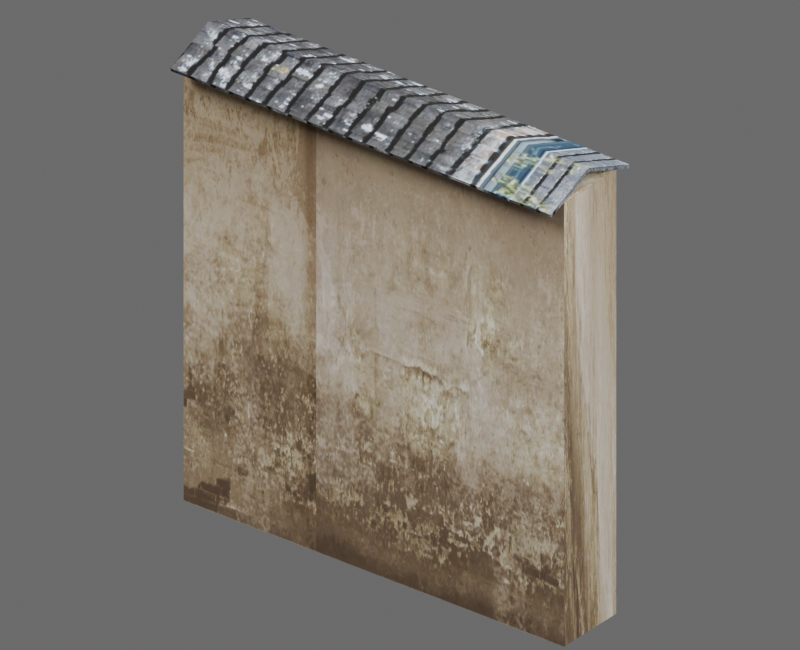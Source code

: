 # Source: hd_handai_weiqiang_05_02.blend  (saved by Blender 4.2.68; exported with 4.5.12 LTS)
import bpy
from mathutils import Matrix  # noqa: F401  (used for matrix-valued properties, if any)

bpy.ops.wm.read_factory_settings(use_empty=True)
scene = bpy.context.scene
scene.name = 'hd_handai_weiqiang_05_02'

# ---- images (referenced by path relative to the original .blend; pixels are not part of the script)
import os
ASSET_DIR = os.environ.get("B2B_ASSET_DIR", "")  # directory of the original .blend (textures are referenced by path, not embedded)
HERE = os.path.dirname(os.path.abspath(__file__))  # packed textures are extracted next to this script under _unpacked/

def load_image(name, relpath, width, height, colorspace="sRGB"):
    """Load a texture the original file referenced (path relative to the .blend, or extracted next to this script)."""
    p = next((c for c in (os.path.join(HERE, relpath), os.path.join(ASSET_DIR, relpath)) if relpath and os.path.exists(c)), "")
    if p:
        img = bpy.data.images.load(p, check_existing=True)
        img.name = name
    else:  # same state as the original file: an image datablock whose file is absent (Cycles renders it pink)
        img = bpy.data.images.new(name, width, height)
        img.source = "FILE"
        img.filepath = "//" + (relpath or name)
    img.colorspace_settings.name = colorspace
    return img
img_3d66model_9280216_files_51_jpg = load_image('3d66Model-9280216-files-51.jpg', '_unpacked/3d66Model-9280216-files-51.b3a56d21.jpg', 1600, 1132, 'sRGB')
img_hd_handai_weiqiang_05_02_diffuse = load_image('hd_handai_weiqiang_05_02_diffuse', '_unpacked/hd_handai_weiqiang_05_02_diffuse.a3b2c6d3.png', 1024, 1024, 'sRGB')
img_3d66model_9280216_files_45_jpg = load_image('3d66Model-9280216-files-45.jpg', '_unpacked/3d66Model-9280216-files-45.4a072089.jpg', 3543, 1504, 'sRGB')
img_hd_handai_weiqiang_05_02_diffuse_dds_001 = load_image('hd_handai_weiqiang_05_02_diffuse.dds.001', '_unpacked/hd_handai_weiqiang_05_02_diffuse.66474f0e.png', 1024, 1024, 'sRGB')
img_hd_handai_weiqiang_05_02_normal_dds_001 = load_image('hd_handai_weiqiang_05_02_normal.dds.001', '_unpacked/hd_handai_weiqiang_05_02_normal.25448d01.png', 1024, 1024, 'Non-Color')
img_hd_handai_weiqiang_05_02_properties_dds_001 = load_image('hd_handai_weiqiang_05_02_properties.dds.001', '_unpacked/hd_handai_weiqiang_05_02_properties.000398d9.png', 1024, 1024, 'Non-Color')

# ---- materials (node trees are filled in below, after node groups)
mat_mat3d66_9280216_48_56410_3d66model_9280216_files_51_010 = bpy.data.materials.new('Mat3d66-9280216-48-56410_3d66Model-9280216-files-51.010')
mat_mat3d66_9280216_48_56410_3d66model_9280216_files_51_010.diffuse_color = (0.5882, 0.5882, 0.5882, 1.0)
mat_mat3d66_9280216_48_56410_3d66model_9280216_files_51_010.specular_color = (0.9, 0.9, 0.9)
mat_mat3d66_9280216_48_56410_3d66model_9280216_files_51_010.roughness = 0.9
mat_mat3d66_9280216_37_93246_3d66model_9280216_files_45_012 = bpy.data.materials.new('Mat3d66-9280216-37-93246_3d66Model-9280216-files-45.012')
mat_mat3d66_9280216_37_93246_3d66model_9280216_files_45_012.diffuse_color = (0.5882, 0.5882, 0.5882, 1.0)
mat_mat3d66_9280216_37_93246_3d66model_9280216_files_45_012.specular_color = (0.9, 0.9, 0.9)
mat_mat3d66_9280216_37_93246_3d66model_9280216_files_45_012.roughness = 0.9
mat_hd_handai_weiqiang_05_02_material = bpy.data.materials.new('hd_handai_weiqiang_05_02_material')

# ---- material node trees
mat_mat3d66_9280216_48_56410_3d66model_9280216_files_51_010.use_nodes = True; mat_mat3d66_9280216_48_56410_3d66model_9280216_files_51_010.node_tree.nodes.clear()
_N = mat_mat3d66_9280216_48_56410_3d66model_9280216_files_51_010.node_tree.nodes; _L = mat_mat3d66_9280216_48_56410_3d66model_9280216_files_51_010.node_tree.links
n0 = _N.new('ShaderNodeBsdfPrincipled'); n0.name = 'Principled BSDF'; n0.location = (10, 300)
n0.inputs[2].default_value = 0.9
n0.inputs[14].default_value = (0.9, 0.9, 0.9, 1.0)
n0.inputs[27].default_value = (0.0, 0.0, 0.0, 1.0)
n1 = _N.new('ShaderNodeOutputMaterial'); n1.name = 'Material Output'; n1.location = (300, 300)
n2 = _N.new('ShaderNodeTexImage'); n2.name = 'Image Texture'; n2.location = (-300, 600)
n2.image = img_3d66model_9280216_files_51_jpg
n3 = _N.new('ShaderNodeUVMap'); n3.name = 'UV 贴图'; n3.location = (0, 0)
n3.uv_map = 'SourceUV'
n4 = _N.new('ShaderNodeTexImage'); n4.name = 'BakeTarget'; n4.location = (0, 0)
n4.image = img_hd_handai_weiqiang_05_02_diffuse
_L.new(n0.outputs[0], n1.inputs[0])
_L.new(n2.outputs[0], n0.inputs[0])
_L.new(n3.outputs[0], n2.inputs[0])
n1.is_active_output = True
mat_mat3d66_9280216_37_93246_3d66model_9280216_files_45_012.use_nodes = True; mat_mat3d66_9280216_37_93246_3d66model_9280216_files_45_012.node_tree.nodes.clear()
_N = mat_mat3d66_9280216_37_93246_3d66model_9280216_files_45_012.node_tree.nodes; _L = mat_mat3d66_9280216_37_93246_3d66model_9280216_files_45_012.node_tree.links
n0 = _N.new('ShaderNodeBsdfPrincipled'); n0.name = 'Principled BSDF'; n0.location = (10, 300)
n0.inputs[2].default_value = 0.9
n0.inputs[14].default_value = (0.9, 0.9, 0.9, 1.0)
n0.inputs[27].default_value = (0.0, 0.0, 0.0, 1.0)
n1 = _N.new('ShaderNodeOutputMaterial'); n1.name = 'Material Output'; n1.location = (300, 300)
n2 = _N.new('ShaderNodeTexImage'); n2.name = 'Image Texture'; n2.location = (-300, 600)
n2.image = img_3d66model_9280216_files_45_jpg
n3 = _N.new('ShaderNodeUVMap'); n3.name = 'UV 贴图'; n3.location = (0, 0)
n3.uv_map = 'SourceUV'
n4 = _N.new('ShaderNodeTexImage'); n4.name = 'BakeTarget'; n4.location = (0, 0)
n4.image = img_hd_handai_weiqiang_05_02_diffuse
_L.new(n0.outputs[0], n1.inputs[0])
_L.new(n2.outputs[0], n0.inputs[0])
_L.new(n3.outputs[0], n2.inputs[0])
n1.is_active_output = True
mat_hd_handai_weiqiang_05_02_material.use_nodes = True; mat_hd_handai_weiqiang_05_02_material.node_tree.nodes.clear()
_N = mat_hd_handai_weiqiang_05_02_material.node_tree.nodes; _L = mat_hd_handai_weiqiang_05_02_material.node_tree.links
n0 = _N.new('ShaderNodeBsdfPrincipled'); n0.name = '原理化 BSDF'; n0.location = (10, 300)
n1 = _N.new('ShaderNodeOutputMaterial'); n1.name = '材质输出'; n1.location = (300, 300)
n2 = _N.new('ShaderNodeTexImage'); n2.name = 'diffuse'; n2.location = (0, 0)
n2.image = img_hd_handai_weiqiang_05_02_diffuse_dds_001
n3 = _N.new('ShaderNodeTexImage'); n3.name = 'normal'; n3.location = (0, 0)
n3.image = img_hd_handai_weiqiang_05_02_normal_dds_001
n4 = _N.new('ShaderNodeTexImage'); n4.name = 'properties'; n4.location = (0, 0)
n4.image = img_hd_handai_weiqiang_05_02_properties_dds_001
n5 = _N.new('ShaderNodeSeparateColor'); n5.name = '分离颜色'; n5.location = (0, 0)
n6 = _N.new('ShaderNodeMath'); n6.name = '运算'; n6.location = (0, 0)
n6.operation = 'MULTIPLY'
n6.inputs[1].default_value = 2.0
n7 = _N.new('ShaderNodeMath'); n7.name = '运算.001'; n7.location = (0, 0)
n7.operation = 'SUBTRACT'
n7.inputs[1].default_value = 1.0
n8 = _N.new('ShaderNodeMath'); n8.name = '运算.002'; n8.location = (0, 0)
n8.operation = 'MULTIPLY'
n8.inputs[1].default_value = 2.0
n9 = _N.new('ShaderNodeMath'); n9.name = '运算.003'; n9.location = (0, 0)
n9.operation = 'SUBTRACT'
n9.inputs[1].default_value = 1.0
n10 = _N.new('ShaderNodeMath'); n10.name = '运算.004'; n10.location = (0, 0)
n10.operation = 'MULTIPLY'
n11 = _N.new('ShaderNodeMath'); n11.name = '运算.005'; n11.location = (0, 0)
n11.operation = 'MULTIPLY'
n12 = _N.new('ShaderNodeMath'); n12.name = '运算.006'; n12.location = (0, 0)
n13 = _N.new('ShaderNodeMath'); n13.name = '运算.007'; n13.location = (0, 0)
n13.operation = 'SUBTRACT'
n13.inputs[0].default_value = 1.0
n14 = _N.new('ShaderNodeMath'); n14.name = '运算.008'; n14.location = (0, 0)
n14.operation = 'MAXIMUM'
n14.inputs[1].default_value = 0.0
n15 = _N.new('ShaderNodeMath'); n15.name = '运算.009'; n15.location = (0, 0)
n15.operation = 'SQRT'
n16 = _N.new('ShaderNodeCombineColor'); n16.name = '合并颜色'; n16.location = (0, 0)
n17 = _N.new('ShaderNodeMath'); n17.name = '运算.010'; n17.location = (0, 0)
n17.operation = 'MULTIPLY'
n18 = _N.new('ShaderNodeMath'); n18.name = '运算.011'; n18.location = (0, 0)
n19 = _N.new('ShaderNodeNormalMap'); n19.name = '法线贴图'; n19.location = (0, 0)
n19.uv_map = 'AtlasUV'
n20 = _N.new('ShaderNodeSeparateColor'); n20.name = '分离颜色.001'; n20.location = (0, 0)
_L.new(n0.outputs[0], n1.inputs[0])
_L.new(n2.outputs[0], n0.inputs[0])
_L.new(n4.outputs[1], n0.inputs[2])
_L.new(n3.outputs[0], n5.inputs[0])
_L.new(n3.outputs[1], n6.inputs[0])
_L.new(n6.outputs[0], n7.inputs[0])
_L.new(n5.outputs[1], n8.inputs[0])
_L.new(n8.outputs[0], n9.inputs[0])
_L.new(n7.outputs[0], n10.inputs[0])
_L.new(n7.outputs[0], n10.inputs[1])
_L.new(n9.outputs[0], n11.inputs[0])
_L.new(n9.outputs[0], n11.inputs[1])
_L.new(n10.outputs[0], n12.inputs[0])
_L.new(n11.outputs[0], n12.inputs[1])
_L.new(n12.outputs[0], n13.inputs[1])
_L.new(n13.outputs[0], n14.inputs[0])
_L.new(n14.outputs[0], n15.inputs[0])
_L.new(n3.outputs[1], n16.inputs[0])
_L.new(n5.outputs[1], n16.inputs[1])
_L.new(n15.outputs[0], n17.inputs[0])
_L.new(n17.outputs[0], n18.inputs[0])
_L.new(n18.outputs[0], n16.inputs[2])
_L.new(n16.outputs[0], n19.inputs[1])
_L.new(n19.outputs[0], n0.inputs[5])
_L.new(n4.outputs[0], n20.inputs[0])
_L.new(n20.outputs[1], n0.inputs[1])
_L.new(n20.outputs[2], n0.inputs[13])
n1.is_active_output = True

# ---- world
world_hd_handai_weiqiang_05_02_world = bpy.data.worlds.new('hd_handai_weiqiang_05_02_world'); scene.world = world_hd_handai_weiqiang_05_02_world
world_hd_handai_weiqiang_05_02_world.use_nodes = True; world_hd_handai_weiqiang_05_02_world.node_tree.nodes.clear()
_N = world_hd_handai_weiqiang_05_02_world.node_tree.nodes; _L = world_hd_handai_weiqiang_05_02_world.node_tree.links
n0 = _N.new('ShaderNodeBackground'); n0.name = '背景'; n0.location = (10, 300)
n0.inputs[0].default_value = (0.25, 0.25, 0.25, 1.0)
n0.inputs[1].default_value = 0.6
n1 = _N.new('ShaderNodeOutputWorld'); n1.name = '世界输出'; n1.location = (300, 300)
_L.new(n0.outputs[0], n1.inputs[0])
n1.is_active_output = True
world_hd_handai_weiqiang_05_02_world.color = (0.18, 0.18, 0.18)

# ---- cameras
cam_030 = bpy.data.cameras.new('摄像机.030')
cam_030.type = 'ORTHO'
cam_030.clip_end = 100.0
cam_030.ortho_scale = 0.6641

# ---- lights
light_001 = bpy.data.lights.new('主光.001', 'AREA')
light_001.energy = 127.4
light_001.shape = 'DISK'
light_001.size = 1.328
light_001_1 = bpy.data.lights.new('补光.001', 'AREA')
light_001_1.energy = 49.0
light_001_1.shape = 'DISK'
light_001_1.size = 1.328
light_001_2 = bpy.data.lights.new('背光.001', 'AREA')
light_001_2.energy = 98.0
light_001_2.shape = 'DISK'
light_001_2.size = 1.328

# ---- meshes
me_hd_handai_weiqiang_05_02source_001 = bpy.data.meshes.new('hd_handai_weiqiang_05_02Source.001')
me_hd_handai_weiqiang_05_02source_001.from_pydata([(0.2, -0.05341, 0.421), (0.2, -0.05202, 0.4177), (0.2, -0.00174, 0.4388), (0.2, 0.05211, 0.4177), (0.2, 0.05342, 0.4211), (0.2, -0.001784, 0.4427), (-0.2, -0.05342, 0.4211), (-0.2, -0.05202, 0.4177), (-0.2, -0.00174, 0.4388), (-0.2, 0.05211, 0.4177), (-0.2, 0.05342, 0.4211), (-0.2, -0.001784, 0.4427), (0.2, -0.03537, 4.768e-08), (-0.2, -0.03537, 4.768e-08), (-0.2, -0.03537, 0.4243), (-0.2, 0.03535, 0.4243), (0.2, -0.03537, 0.4243), (0.2, 0.03535, 0.4243), (0.2, 0.03535, 0.0), (-0.2, 0.03535, 0.0)], [], [(18, 15, 17), (10, 5, 4), (0, 7, 1), (0, 11, 6), (4, 9, 10), (2, 7, 8), (8, 3, 2), (13, 18, 12), (14, 12, 16), (16, 15, 14), (8, 6, 11), (13, 15, 19), (2, 4, 5), (12, 17, 16), (18, 19, 15), (10, 11, 5), (0, 6, 7), (0, 5, 11), (4, 3, 9), (2, 1, 7), (8, 9, 3), (13, 19, 18), (14, 13, 12), (16, 17, 15), (8, 7, 6), (11, 10, 8), (10, 9, 8), (13, 14, 15), (5, 0, 2), (0, 1, 2), (2, 3, 4), (12, 18, 17)])
me_hd_handai_weiqiang_05_02source_001.polygons.foreach_set('material_index', [1, 0, 0, 0, 0, 0, 0, 1, 1, 1, 0, 1, 0, 1, 1, 0, 0, 0, 0, 0, 0, 1, 1, 1, 0, 0, 0, 1, 0, 0, 0, 1])
_uv = me_hd_handai_weiqiang_05_02source_001.uv_layers.new(name='SourceUV')
_uv.uv.foreach_set('vector', [0.685, 0.0004999, 1.169, 0.9995, 0.685, 0.9995, 0.3879, 1.431, 0.5803, 2.122, 0.3879, 2.122, 0.0, 2.122, 0.0117, 1.431, 0.0117, 2.122, 0.762, 2.122, 0.5803, 1.431, 0.762, 1.431, 0.3879, 2.122, 0.3763, 1.431, 0.3879, 1.431, 0.1886, 2.122, 0.0117, 1.431, 0.1886, 1.431, 0.1886, 1.431, 0.3763, 2.122, 0.1886, 2.122, 1.169, 0.4453, 0.685, 0.5547, 0.685, 0.4453, -0.1685, 0.9995, 0.315, 0.0004999, 0.315, 0.9995, 0.315, 0.4453, -0.1685, 0.5547, -0.1685, 0.4453, 0.1886, 1.431, 0.762, 1.431, 0.5803, 1.431, -0.1685, 0.0004997, 1.169, 0.9995, 1.169, 0.5547, 0.1886, 2.122, 0.3879, 2.122, 0.5803, 2.122, 0.315, 0.0004999, 0.685, 0.9995, 0.315, 0.4453, 0.685, 0.0004999, 1.169, 0.0004997, 1.169, 0.9995, 0.3879, 1.431, 0.5803, 1.431, 0.5803, 2.122, 0.0, 2.122, 0.0, 1.431, 0.0117, 1.431, 0.762, 2.122, 0.5803, 2.122, 0.5803, 1.431, 0.3879, 2.122, 0.3763, 2.122, 0.3763, 1.431, 0.1886, 2.122, 0.0117, 2.122, 0.0117, 1.431, 0.1886, 1.431, 0.3763, 1.431, 0.3763, 2.122, 1.169, 0.4453, 1.169, 0.5547, 0.685, 0.5547, -0.1685, 0.9995, -0.1685, 0.0004997, 0.315, 0.0004999, 0.315, 0.4453, 0.315, 0.5547, -0.1685, 0.5547, 0.1886, 1.431, 0.0117, 1.431, 0.762, 1.431, 0.5803, 1.431, 0.3879, 1.431, 0.1886, 1.431, 0.3879, 1.431, 0.3763, 1.431, 0.1886, 1.431, -0.1685, 0.0004997, -0.1685, 0.4453, 1.169, 0.9995, 0.5803, 2.122, 5.285e-05, 2.122, 0.1886, 2.122, 5.285e-05, 2.122, 0.0117, 2.122, 0.1886, 2.122, 0.1886, 2.122, 0.3763, 2.122, 0.3879, 2.122, 0.315, 0.0004999, 0.685, 0.5547, 0.685, 0.9995])
_uv.active_render = True
_uv = me_hd_handai_weiqiang_05_02source_001.uv_layers.new(name='AtlasUV')
_uv.uv.foreach_set('vector', [0.2818, 4.096e-08, 0.0, 1.0, 0.0, 7.022e-09, 0.5793, 4.798e-08, 0.6159, 1.0, 0.5793, 1.0, 0.9755, 0.0, 0.9733, 1.0, 0.9733, 2.341e-10, 0.6502, 1.0, 0.6159, 4.354e-08, 0.6502, 3.932e-08, 0.9632, 1.147e-08, 0.9655, 1.0, 0.9632, 1.0, 0.6938, 3.394e-08, 0.7272, 1.0, 0.6938, 1.0, 0.6938, 1.0, 0.6581, 3.839e-08, 0.6938, 3.394e-08, 0.7821, 1.0, 0.7351, 2.902e-08, 0.7821, 2.341e-08, 0.2896, 4.681e-09, 0.5714, 1.0, 0.2896, 1.0, 0.8369, 1.0, 0.7899, 2.458e-08, 0.8369, 2.785e-08, 0.9974, 0.1292, 0.9856, 1.498e-08, 1.0, 0.1291, 0.8447, 0.9059, 0.9554, 0.4556, 0.9554, 0.9059, 0.986, 0.4016, 0.9978, 0.5395, 0.9834, 0.4015, 0.9554, 0.4503, 0.8447, 1.99e-08, 0.9554, 1.99e-08, 0.2818, 4.096e-08, 0.2818, 1.0, 0.0, 1.0, 0.5793, 4.798e-08, 0.6159, 4.354e-08, 0.6159, 1.0, 0.9755, 0.0, 0.9755, 1.0, 0.9733, 1.0, 0.6502, 1.0, 0.6159, 1.0, 0.6159, 4.354e-08, 0.9632, 1.147e-08, 0.9655, 1.17e-08, 0.9655, 1.0, 0.6938, 3.394e-08, 0.7272, 2.996e-08, 0.7272, 1.0, 0.6938, 1.0, 0.6581, 1.0, 0.6581, 3.839e-08, 0.7821, 1.0, 0.7351, 1.0, 0.7351, 2.902e-08, 0.2896, 4.681e-09, 0.5714, 3.862e-08, 0.5714, 1.0, 0.8369, 1.0, 0.7899, 1.0, 0.7899, 2.458e-08, 0.9974, 0.1292, 0.9834, 0.003509, 0.9856, 1.498e-08, 1.0, 0.1291, 0.9856, 0.2671, 0.9974, 0.1292, 0.9856, 0.2671, 0.9834, 0.2638, 0.9974, 0.1292, 0.8447, 0.9059, 0.8447, 0.4556, 0.9554, 0.4556, 0.9834, 0.4015, 0.9978, 0.2724, 0.986, 0.4016, 0.9978, 0.2724, 1.0, 0.2759, 0.986, 0.4016, 0.986, 0.4016, 1.0, 0.5362, 0.9978, 0.5395, 0.9554, 0.4503, 0.8447, 0.4503, 0.8447, 1.99e-08])
me_hd_handai_weiqiang_05_02source_001.materials.append(mat_mat3d66_9280216_48_56410_3d66model_9280216_files_51_010)
me_hd_handai_weiqiang_05_02source_001.materials.append(mat_mat3d66_9280216_37_93246_3d66model_9280216_files_45_012)
me_hd_handai_weiqiang_05_02source_001.update()
me_hd_handai_weiqiang_05_02_lod0shape = bpy.data.meshes.new('hd_handai_weiqiang_05_02_LOD0Shape')
me_hd_handai_weiqiang_05_02_lod0shape.from_pydata([(0.2, -0.05341, 0.421), (0.2, -0.05202, 0.4177), (0.2, -0.00174, 0.4388), (0.2, 0.05211, 0.4177), (0.2, 0.05342, 0.4211), (0.2, -0.001784, 0.4427), (-0.2, -0.05342, 0.4211), (-0.2, -0.05202, 0.4177), (-0.2, -0.00174, 0.4388), (-0.2, 0.05211, 0.4177), (-0.2, 0.05342, 0.4211), (-0.2, -0.001784, 0.4427), (0.2, -0.03537, 4.768e-08), (-0.2, -0.03537, 4.768e-08), (-0.2, -0.03537, 0.4243), (-0.2, 0.03535, 0.4243), (0.2, -0.03537, 0.4243), (0.2, 0.03535, 0.4243), (0.2, 0.03535, 0.0), (-0.2, 0.03535, 0.0)], [], [(18, 15, 17), (10, 5, 4), (0, 7, 1), (0, 11, 6), (4, 9, 10), (2, 7, 8), (8, 3, 2), (13, 18, 12), (14, 12, 16), (16, 15, 14), (8, 6, 11), (13, 15, 19), (2, 4, 5), (12, 17, 16), (18, 19, 15), (10, 11, 5), (0, 6, 7), (0, 5, 11), (4, 3, 9), (2, 1, 7), (8, 9, 3), (13, 19, 18), (14, 13, 12), (16, 17, 15), (8, 7, 6), (11, 10, 8), (10, 9, 8), (13, 14, 15), (5, 0, 2), (0, 1, 2), (2, 3, 4), (12, 18, 17)])
_uv = me_hd_handai_weiqiang_05_02_lod0shape.uv_layers.new(name='AtlasUV')
_uv.uv.foreach_set('vector', [0.2818, 4.096e-08, 0.0, 1.0, 0.0, 7.022e-09, 0.5793, 4.798e-08, 0.6159, 1.0, 0.5793, 1.0, 0.9755, 0.0, 0.9733, 1.0, 0.9733, 2.341e-10, 0.6502, 1.0, 0.6159, 4.354e-08, 0.6502, 3.932e-08, 0.9632, 1.147e-08, 0.9655, 1.0, 0.9632, 1.0, 0.6938, 3.394e-08, 0.7272, 1.0, 0.6938, 1.0, 0.6938, 1.0, 0.6581, 3.839e-08, 0.6938, 3.394e-08, 0.7821, 1.0, 0.7351, 2.902e-08, 0.7821, 2.341e-08, 0.2896, 4.681e-09, 0.5714, 1.0, 0.2896, 1.0, 0.8369, 1.0, 0.7899, 2.458e-08, 0.8369, 2.785e-08, 0.9974, 0.1292, 0.9856, 1.498e-08, 1.0, 0.1291, 0.8447, 0.9059, 0.9554, 0.4556, 0.9554, 0.9059, 0.986, 0.4016, 0.9978, 0.5395, 0.9834, 0.4015, 0.9554, 0.4503, 0.8447, 1.99e-08, 0.9554, 1.99e-08, 0.2818, 4.096e-08, 0.2818, 1.0, 0.0, 1.0, 0.5793, 4.798e-08, 0.6159, 4.354e-08, 0.6159, 1.0, 0.9755, 0.0, 0.9755, 1.0, 0.9733, 1.0, 0.6502, 1.0, 0.6159, 1.0, 0.6159, 4.354e-08, 0.9632, 1.147e-08, 0.9655, 1.17e-08, 0.9655, 1.0, 0.6938, 3.394e-08, 0.7272, 2.996e-08, 0.7272, 1.0, 0.6938, 1.0, 0.6581, 1.0, 0.6581, 3.839e-08, 0.7821, 1.0, 0.7351, 1.0, 0.7351, 2.902e-08, 0.2896, 4.681e-09, 0.5714, 3.862e-08, 0.5714, 1.0, 0.8369, 1.0, 0.7899, 1.0, 0.7899, 2.458e-08, 0.9974, 0.1292, 0.9834, 0.003509, 0.9856, 1.498e-08, 1.0, 0.1291, 0.9856, 0.2671, 0.9974, 0.1292, 0.9856, 0.2671, 0.9834, 0.2638, 0.9974, 0.1292, 0.8447, 0.9059, 0.8447, 0.4556, 0.9554, 0.4556, 0.9834, 0.4015, 0.9978, 0.2724, 0.986, 0.4016, 0.9978, 0.2724, 1.0, 0.2759, 0.986, 0.4016, 0.986, 0.4016, 1.0, 0.5362, 0.9978, 0.5395, 0.9554, 0.4503, 0.8447, 0.4503, 0.8447, 1.99e-08])
me_hd_handai_weiqiang_05_02_lod0shape.materials.append(mat_hd_handai_weiqiang_05_02_material)
me_hd_handai_weiqiang_05_02_lod0shape.update()

# ---- objects
ob_hd_handai_weiqiang_05_02_source = bpy.data.objects.new('hd_handai_weiqiang_05_02_Source', me_hd_handai_weiqiang_05_02source_001)
ob_hd_handai_weiqiang_05_02_lod0 = bpy.data.objects.new('hd_handai_weiqiang_05_02_LOD0', me_hd_handai_weiqiang_05_02_lod0shape)
ob_x = bpy.data.objects.new('摄像机', cam_030)
ob_x_1 = bpy.data.objects.new('主光', light_001)
ob_x_2 = bpy.data.objects.new('补光', light_001_1)
ob_x_3 = bpy.data.objects.new('背光', light_001_2)

# ---- transforms, parenting, visibility, modifiers, constraints
ob_hd_handai_weiqiang_05_02_source.location = (0.0, 0.0, 0.0)
ob_hd_handai_weiqiang_05_02_source.hide_render = True
ob_hd_handai_weiqiang_05_02_lod0.location = (0.0, 0.0, 0.0)
ob_x.location = (0.6198, -0.7969, 0.7969)
ob_x.rotation_euler = (1.053, 4.481e-08, 0.661)
ob_x_1.location = (-1.328, -1.771, 2.878)
ob_x_1.rotation_euler = (0.6947, 3.3e-08, -0.6435)
ob_x_2.location = (1.771, -0.4427, 1.55)
ob_x_2.rotation_euler = (0.9418, -5.1e-08, 1.326)
ob_x_3.location = (0.4427, 1.771, 2.435)
ob_x_3.rotation_euler = (0.6896, -7.21e-08, 2.897)

# ---- collection membership
scene.collection.objects.link(ob_hd_handai_weiqiang_05_02_source)
scene.collection.objects.link(ob_hd_handai_weiqiang_05_02_lod0)
scene.collection.objects.link(ob_x)
scene.collection.objects.link(ob_x_1)
scene.collection.objects.link(ob_x_2)
scene.collection.objects.link(ob_x_3)

# ---- scene / render settings (as saved in the file)
scene.camera = ob_x
scene.frame_start = 1; scene.frame_end = 250; scene.frame_set(1)
scene.render.engine = 'BLENDER_EEVEE_NEXT'
scene.render.image_settings.exr_codec = 'NONE'
scene.render.resolution_x = 640
scene.render.resolution_y = 520
scene.render.simplify_subdivision_render = 0
scene.render.simplify_child_particles_render = 0.0
scene.cycles.samples = 8
scene.cycles.bake_type = 'DIFFUSE'
scene.eevee.taa_render_samples = 16
scene.eevee.use_volume_custom_range = False
scene.eevee.use_shadows = False
bpy.context.view_layer.update()
